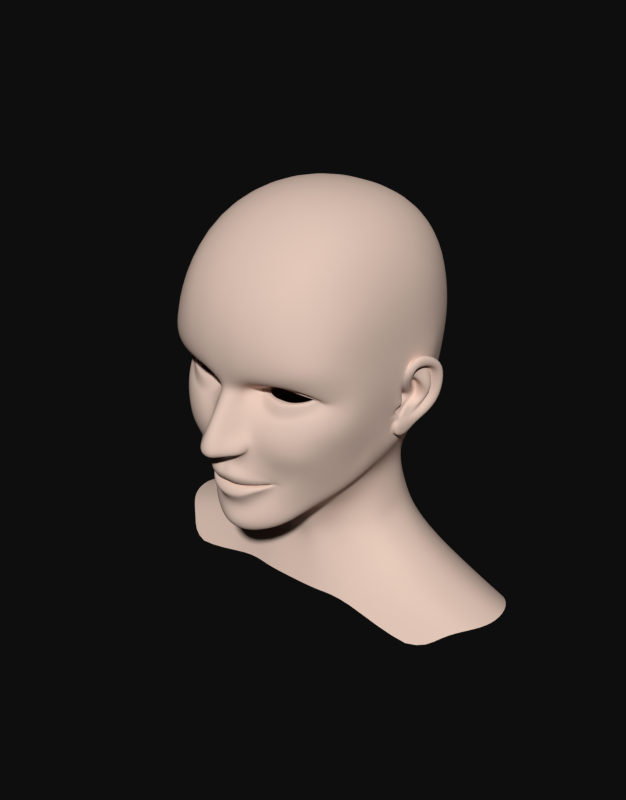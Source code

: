 # Source: Head_BaseMesh.blend  (saved by Blender 2.59.0; exported with 4.5.12 LTS)
import bpy
from mathutils import Matrix  # noqa: F401  (used for matrix-valued properties, if any)

bpy.ops.wm.read_factory_settings(use_empty=True)
scene = bpy.context.scene
scene.name = 'Scene'

# ---- collections
col_collection_1 = bpy.data.collections.new('Collection 1'); scene.collection.children.link(col_collection_1)

# ---- materials (node trees are filled in below, after node groups)
mat_skin = bpy.data.materials.new('skin')
mat_skin.alpha_threshold = 0.0
mat_skin.use_transparent_shadow = False
mat_skin.diffuse_color = (0.8, 0.5999, 0.5065, 1.0)
mat_skin.roughness = 0.5
mat_skin.specular_intensity = 0.1341
mat_skin.line_color = (0.0, 0.0, 0.0, 1.0)

# ---- material node trees

# ---- world
world_world = bpy.data.worlds.new('World'); scene.world = world_world
world_world.color = (0.004241, 0.004241, 0.004241)
world_world.use_sun_shadow = False
world_world.sun_shadow_jitter_overblur = 0.0
world_world.cycles.sampling_method = 'MANUAL'
world_world.cycles.sample_map_resolution = 256
world_world.light_settings.ao_factor = 0.1
world_world.light_settings.distance = 2.0

# ---- meshes
me_plane = bpy.data.meshes.new('Plane')
me_plane.from_pydata([(4.563, 2.409, 9.639), (5.676, 1.004, 9.031), (6.902, 1.42, 8.01), (2.213, 1.164, 9.038), (1.387, 1.641, 9.789), (1.382, 0.8627, 9.817), (2.693, 1.972, 9.966), (4.445, 2.671, 9.928), (6.458, 2.261, 9.247), (7.718, 1.266, 7.476), (7.566, 0.9404, 7.446), (6.296, -0.2125, 8.942), (4.031, -0.5495, 9.966), (2.22, 0.1777, 9.912), (6.005, 1.966, 8.739), (2.238, 1.197, 8.835), (6.372, 1.306, 7.94), (3.001, 1.988, 9.005), (4.293, 2.403, 8.749), (5.501, 1.044, 8.497), (2.909, 1.049, 8.668), (2.855, 1.988, 8.616), (6.637, 1.292, 7.288), (6.595, 1.393, 7.288), (2.519, 1.192, 8.538), (2.537, 1.377, 8.49), (4.051, 0.9387, 8.782), (5.747, 2.173, 8.308), (0.0, -0.01084, 12.28), (0.0, 3.118, 11.72), (0.0, 0.9022, 11.59), (0.0, 1.693, 11.08), (0.5488, -0.07451, 12.11), (0.5936, 0.9664, 11.35), (0.459, 1.707, 10.96), (0.799, 3.185, 11.75), (4.815, 3.994, 11.16), (7.79, 4.31, 9.61), (8.914, 3.015, 6.365), (8.649, 0.5977, 6.021), (7.263, -1.868, 8.794), (5.124, -0.5064, 9.607), (4.937, 0.9275, 9.113), (4.804, 0.9462, 8.795), (5.663, -2.489, 10.01), (3.553, -1.998, 10.9), (4.793, -3.839, 10.31), (5.238, -6.907, 8.537), (4.728, -9.823, 7.966), (3.66, -11.32, 9.321), (5.388e-08, -12.25, 10.82), (2.248, -6.355, 11.14), (1.372, -5.973, 11.82), (6.438, -3.675, 9.38), (7.639, -2.984, 7.646), (9.298, 0.1387, 4.599), (9.372, 3.599, 4.585), (8.292, 5.942, 8.911), (4.973, 6.893, 11.14), (0.0, 7.078, 12.02), (3.218, -4.216, 10.59), (3.916, -5.726, 9.727), (4.404, -8.084, 8.905), (3.821, -9.109, 9.281), (1.116, -11.0, 11.05), (1.568, -12.11, 10.56), (2.179, -3.757, 11.05), (1.625, -4.208, 11.52), (0.0, -4.489, 11.76), (5.1, -5.43, 9.259), (5.013, -8.501, 8.056), (2.807, -10.27, 10.03), (0.4095, -4.387, 11.65), (0.5057, -5.282, 11.64), (2.31, -5.666, 10.95), (2.888, -8.32, 9.539), (3.251, 6.974, 11.63), (0.0, -2.16, 13.89), (0.6476, -1.999, 13.42), (0.8025, -3.4, 14.14), (0.0, -3.524, 14.14), (1.89, 3.222, 11.82), (1.285, -0.3715, 10.91), (1.077, 1.725, 10.6), (1.004, 0.9903, 10.62), (0.0, -4.114, 13.46), (0.4372, -3.989, 13.46), (0.4254, -4.083, 12.14), (0.0, -4.208, 12.14), (1.173, -1.953, 12.12), (2.954, -0.3438, 9.939), (3.387, 0.9594, 8.822), (1.958, -1.074, 10.49), (1.715, -2.024, 10.88), (2.555, -2.848, 10.89), (1.408, -2.798, 12.97), (1.428, -3.701, 12.98), (1.673, -3.917, 11.79), (4.564, -6.724, 8.979), (0.0, -11.12, 11.34), (0.4518, -4.817, 11.52), (1.444, -4.796, 11.36), (2.224, -4.662, 10.86), (2.246, -3.668, 12.01), (2.226, -2.765, 12.0), (2.226, -3.168, 11.21), (2.246, -3.668, 11.22), (1.472, -3.778, 11.75), (1.302, -3.629, 12.58), (0.6104, -3.893, 12.0), (0.6185, -3.828, 12.91), (0.6945, -4.147, 11.66), (1.438, -3.979, 11.57), (1.315, -2.489, 11.32), (0.7916, -2.608, 11.38), (0.7381, -2.383, 12.26), (0.7324, -2.429, 11.62), (1.219, -2.243, 12.03), (1.339, -2.348, 11.45), (1.568, -12.8, 9.392), (8.185e-08, -12.94, 9.886), (3.826, -11.89, 8.282), (5.205, -10.34, 6.532), (7.814, -7.241, 1.146), (8.573, -5.401, 0.9133), (8.957, -2.573, 1.023), (9.449, 0.6582, 1.277), (9.548, 3.476, 0.858), (9.663, 4.583, -2.208), (9.419, 4.068, -5.695), (7.452, 4.553, -10.71), (5.163, 4.512, -12.45), (0.0, 4.489, -14.01), (6.015, -8.435, 6.359), (6.341, -6.666, 7.192), (6.451, -5.143, 8.339), (6.655, -9.18, 4.341), (7.592, -4.292, 6.662), (7.093, -7.521, 4.791), (6.242, 1.125, 8.536), (7.088, 0.3351, 8.102), (6.104, 1.122, 8.268), (5.909, 1.08, 7.979), (8.373, -0.9035, 7.178), (8.717, -1.782, 6.299), (8.606, -3.215, 4.853), (8.127, -6.28, 2.586), (8.413, -4.86, 2.303), (8.956, -2.681, 2.379), (7.329, -6.026, 5.826), (7.427, -8.152, 2.475), (7.668, -6.837, 3.524), (7.89, -5.393, 4.242), (4.313, -12.72, 1.851), (0.0, -14.06, 3.303), (6.216, -9.481, -4.251), (0.0, -9.284, -9.305), (2.812, -13.36, 2.666), (6.104, -11.07, -1.171), (3.821, -9.368, -8.186), (4.4, -14.39, -8.869), (6.59, -14.3, -2.361), (2.812, -15.85, 1.548), (0.0, -14.97, -10.67), (6.456, -14.19, -5.441), (0.0, -16.55, 2.185), (4.586, -15.21, 0.7337), (6.263, -11.95, -5.063), (3.787, -11.89, -8.459), (0.0, -12.07, -9.708), (4.142, -13.97, 1.293), (6.269, -12.73, -1.766), (2.603, -14.61, 2.107), (0.0, -15.31, 2.744), (8.164, -6.069, -2.15), (8.216, -5.23, -3.941), (4.418, -6.593, -8.944), (0.0, -6.561, -10.26), (6.71, -8.707, -1.672), (6.083, -9.883, -0.01078), (4.715, -11.47, 2.681), (2.969, -12.21, 3.41), (0.0, -12.9, 4.081), (0.0, -12.72, 6.577), (1.568, -12.44, 6.052), (1.484, -12.62, 3.899), (1.406, -13.97, 3.112), (1.406, -16.54, 2.191), (1.301, -15.26, 2.652), (8.449, -5.968, -0.8107), (7.218, -8.031, 0.241), (6.319, -8.982, 1.658), (5.638, -9.789, 2.833), (4.407, -11.09, 4.407), (2.835, -11.82, 5.354), (5.39, -11.74, 0.293), (6.065, -14.6, -0.8608), (5.41, -13.17, -0.2839), (5.601, -10.59, 1.343), (5.261, -9.412, -6.692), (5.51, -14.34, -7.226), (5.17, -11.94, -7.053), (6.085, -6.641, -7.604), (8.708, -2.895, -5.273), (9.018, 1.443, -6.156), (0.0, 0.5768, -13.93), (5.163, 0.6862, -12.14), (5.163, -3.093, -10.86), (0.0, -3.065, -12.58), (7.452, 0.874, -9.995), (7.452, -3.143, -8.831), (9.403, 7.992, 6.344), (6.37, 11.12, 8.86), (4.018, 11.71, 9.654), (0.0, 11.88, 10.17), (9.586, 9.547, -1.052), (0.0, 9.328, -13.12), (5.134, 9.445, -11.61), (7.306, 9.332, -9.495), (9.455, 9.226, -5.209), (0.0, 16.67, 4.019), (5.003, 15.79, 3.789), (7.991, 13.29, 3.507), (7.843, 13.4, -4.171), (4.955, 15.71, -4.082), (0.0, 16.53, -4.009), (0.0, 13.86, -9.814), (3.847, 13.49, -9.406), (6.02, 12.12, -8.733), (0.7619, -7.246, 11.43), (0.0, -7.209, 11.41), (1.46, -7.244, 11.18), (2.398, -7.223, 10.57), (3.213, -7.134, 9.576), (3.187, -7.206, 9.576), (2.775, -7.32, 10.12), (2.099, -7.342, 10.93), (1.4, -7.36, 11.23), (0.0, -7.36, 11.35), (0.0, -7.382, 10.4), (1.384, -7.382, 10.28), (2.051, -7.364, 9.98), (2.758, -7.321, 9.3), (3.207, -7.207, 8.753), (3.231, -7.135, 8.753), (2.363, -7.223, 9.742), (1.449, -7.244, 10.35), (0.0, -7.209, 10.58), (0.7619, -7.246, 10.6), (0.6349, -5.86, 12.05), (3.664, -7.193, 9.34), (1.386, -8.437, 11.35), (2.089, -8.056, 10.75), (0.6984, -6.434, 11.99), (1.416, -6.49, 11.75), (0.0, -6.448, 11.97), (2.356, -6.632, 10.96), (1.398, -8.087, 11.52), (0.0, -8.143, 11.76), (2.099, -7.868, 11.04), (2.785, -7.588, 10.27), (3.34, -7.201, 9.494), (3.346, -7.1, 9.52), (3.693, -6.92, 9.381), (2.792, -7.754, 10.12), (0.0, -8.55, 11.7), (0.0, -6.052, 12.03), (0.0, -5.252, 11.55), (11.09, 0.456, -4.718), (10.51, -2.741, -4.765), (9.296, -4.76, -0.1059), (9.66, -3.944, -2.761), (9.342, -4.966, -1.511), (11.09, 2.213, -3.673), (10.5, 3.204, -1.304), (9.869, 1.649, -0.7226), (9.323, -3.103, 0.1391), (9.494, 0.3594, -0.57), (9.246, -0.5619, -1.331), (9.29, -0.3242, -2.134), (9.793, 0.6845, -1.674), (10.21, 1.452, -1.213), (10.36, 1.833, -1.606), (10.79, 1.544, -3.272), (10.83, 0.2672, -4.042), (10.36, -2.047, -4.0), (9.683, -3.342, -2.567), (9.507, -3.616, -0.8283), (9.38, -2.976, -2.436), (9.571, -1.917, -4.004), (9.807, 0.1847, -3.898), (9.939, 1.675, -3.397), (9.895, 1.964, -1.673), (9.615, 1.583, -1.283), (9.351, 0.8151, -1.743), (8.84, -0.1936, -2.204), (8.796, -0.5572, -1.249), (9.446, 0.4196, -0.1894), (8.807, -3.009, 0.06962), (9.609, 1.78, -0.6249), (9.936, 3.335, -1.514), (10.53, 2.344, -3.883), (8.78, -4.835, -1.581), (9.111, -3.814, -2.971), (8.724, -4.629, -0.1754), (9.954, -2.61, -4.975), (10.53, 0.5866, -4.928), (9.473, -4.473, -2.161), (9.584, -3.479, -1.597), (9.332, -3.099, -1.667), (8.91, -4.342, -2.23), (8.745, -3.81, -2.384), (9.557, 0.2646, -4.449), (9.086, -2.136, -3.992), (8.803, -3.376, -2.7), (8.672, -4.214, -1.851), (9.604, 1.639, -3.493), (9.629, 2.269, -1.944), (8.989, -2.342, -0.1771), (9.239, -2.992, -0.6863), (9.019, -2.342, -1.351), (9.027, -2.028, -2.318), (9.063, -1.686, -3.226), (9.241, -0.1465, -3.006), (9.314, 0.4834, -2.292), (9.715, -1.6, -0.947), (9.496, -0.7002, -0.7393), (8.32, -1.567, -0.6284), (8.948, 0.08237, -2.491), (9.011, -0.1406, -2.938), (8.798, -2.028, -2.318), (8.786, -2.203, -1.631), (9.014, -2.992, -0.6863), (8.76, -2.342, -0.1771), (8.32, -0.5162, -0.6295), (8.153, -0.5125, -1.203), (8.88, -2.787, 0.5545), (8.673, -5.025, 0.3783), (9.446, 0.5454, 0.8461), (9.578, 2.642, 0.1293), (9.648, 3.47, -2.081), (9.582, 2.878, -4.522), (9.283, 0.8638, -5.317), (8.885, -2.529, -4.702), (8.586, -4.336, -3.337), (8.58, -4.961, -2.247), (8.603, -5.106, -1.322), (9.111, -2.662, -0.4273), (8.987, -1.97, -0.4716), (9.126, -1.57, 0.157), (8.757, -1.97, -0.4716), (8.883, -2.662, -0.4273), (8.153, -1.574, -1.253), (8.872, -2.213, -0.825), (7.579, -1.683, -0.3513), (7.579, -0.5812, -0.4422), (7.746, -0.6825, 0.2191), (7.746, -1.735, 0.1821), (8.797, -1.785, -1.885), (8.987, -1.879, -1.067), (8.833, -1.686, -3.226), (8.153, -1.035, -1.567), (7.579, -1.094, -0.69), (8.686, -1.242, -2.08), (8.796, -0.9941, -1.624), (2.065, 1.158, 9.162), (2.056, 1.405, 9.155), (2.422, 0.356, 9.489), (4.099, -0.2158, 9.706), (5.976, 0.02154, 8.844), (7.196, 1.049, 7.658), (6.265, 2.507, 8.718), (7.198, 1.195, 7.624), (4.501, 2.994, 9.377), (2.706, 2.334, 9.434), (5.094, -0.2063, 9.396), (3.158, -0.0282, 9.721), (6.763, 0.5731, 8.188), (2.055, 1.4, 8.828), (2.038, 1.215, 8.835), (6.887, 1.538, 8.031), (6.147, 1.966, 9.051), (3.051, 1.042, 9.361), (4.275, 0.9062, 9.611), (3.155, 1.986, 9.447), (2.228, 1.387, 9.031), (5.008, 0.9275, 9.386), (3.659, 0.9571, 9.501), (6.915, -15.68, -5.441), (6.359, -16.9, -7.666), (4.942, -17.63, -9.475), (5.257, -16.72, 0.7337), (6.543, -16.11, -0.8608), (6.911, -15.79, -2.361), (0.0, -18.06, 2.185), (2.077, -18.05, 2.191), (3.483, -17.36, 1.548), (0.0, -18.13, -11.44), (0.7644, -7.338, 9.571), (0.0, -7.391, 9.551), (1.438, -7.289, 9.322), (2.383, -7.219, 8.71), (3.323, -7.156, 7.721), (3.309, -7.157, 7.721), (2.833, -7.188, 8.268), (2.065, -7.242, 8.947), (1.382, -7.293, 9.246), (0.0, -7.391, 9.37), (6.707, -0.7993, 9.019), (8.063, 0.7892, 7.027), (8.268, 1.448, 7.122), (7.18, 3.002, 9.249), (4.54, 2.882, 10.59), (5.057, -1.156, 10.01), (3.927, -0.9267, 10.33), (2.318, 2.531, 10.7), (1.841, -0.1023, 10.29), (1.187, 1.696, 10.25), (1.113, 0.9635, 10.11), (2.649, -0.6291, 10.19), (7.792, -0.1037, 7.902), (0.0, -4.87, 11.62), (1.577, 7.057, 12.01), (2.791, 4.673, -13.52), (2.197, -9.145, -9.028), (2.386, -14.55, -9.998), (2.078, -11.82, -9.319), (2.356, -6.387, -9.808), (2.792, 0.772, -13.41), (2.792, -2.887, -12.07), (1.741, 12.0, 10.01), (2.569, 9.537, -12.59), (1.815, 16.59, 3.931), (1.805, 16.46, -4.037), (1.703, 13.9, -9.689), (3.246, -17.93, -10.96), (9.776, 1.694, -1.79), (9.419, 1.009, -1.874), (9.269, -2.769, -1.881), (9.092, -2.384, -1.804), (9.677, 0.6159, -2.05), (10.36, -0.644, -2.83), (9.551, -1.789, -3.039), (9.214, -2.273, -2.214), (9.343, -2.764, -2.221), (10.22, 1.521, -2.949), (10.83, -0.4051, -3.429), (9.997, -1.834, -3.535), (4.111, -21.67, -11.99), (0.0, -21.42, -12.07), (5.823, -21.7, 2.695), (3.349, -21.74, 3.333), (0.0, -21.75, 3.328), (10.65, -19.13, -2.881), (9.499, -19.17, -0.8608), (7.633, -19.8, 0.7337), (7.223, -22.19, -11.57), (9.681, -20.46, -9.283), (10.67, -18.99, -5.441), (18.68, -21.62, -5.441), (16.59, -22.97, -8.843), (14.14, -24.43, -10.35), (15.64, -22.43, 0.7337), (17.51, -21.8, -0.8608), (18.66, -21.77, -2.881), (13.83, -24.34, 2.695), (4.426, 2.405, 9.124), (5.608, 1.007, 8.758), (6.355, 1.404, 7.959), (2.845, 1.047, 8.924), (2.255, 1.382, 8.828), (4.123, 0.927, 9.034), (3.474, 0.9588, 9.074), (6.723, 0.8682, 7.899), (2.829, 0.4283, 8.788), (5.003, 0.366, 8.328), (6.05, 2.537, 7.715), (3.941, 0.2704, 8.733), (2.269, 1.461, 7.447), (2.245, 1.203, 7.414), (7.366, 1.882, 6.652), (7.46, 1.5, 6.653), (2.3, 2.245, 8.602), (2.201, 0.6596, 8.675), (6.057, 0.5601, 7.914), (4.374, 2.62, 8.688), (3.923, -6.853, 9.287), (0.0, -9.728, 10.7), (3.901, -7.239, 9.236), (1.282, -9.551, 10.51), (2.057, -8.932, 10.08), (1.31, -5.446, 11.46)], [], [(32, 33, 30, 28), (34, 35, 29, 31), (33, 34, 31, 30), (28, 77, 78, 32), (45, 94, 60, 46), (46, 60, 61, 69), (47, 69, 61, 98), (47, 98, 62, 70), (48, 70, 62, 63), (48, 63, 71, 49), (49, 71, 64, 65), (50, 65, 64, 99), (36, 58, 76, 81), (36, 37, 57, 58), (37, 38, 56, 57), (38, 39, 55, 56), (40, 44, 53, 54), (45, 46, 53, 44), (77, 80, 79, 78), (84, 33, 32, 82), (81, 35, 34, 83), (83, 34, 33, 84), (79, 80, 85, 86), (86, 85, 88, 87), (68, 72, 87, 88), (32, 78, 89, 82), (82, 89, 93, 92), (45, 92, 93, 94), (61, 74, 486, 98), (98, 486, 488, 62), (62, 488, 75, 63), (63, 75, 490, 71), (71, 490, 489, 64), (64, 489, 487, 99), (100, 73, 491, 101), (101, 491, 74, 102), (74, 61, 60, 102), (96, 103, 104, 95), (103, 106, 105, 104), (89, 95, 104, 93), (78, 79, 95, 89), (79, 86, 96, 95), (96, 97, 106, 103), (66, 106, 97, 67), (66, 94, 105, 106), (93, 104, 105, 94), (67, 72, 100, 101), (66, 67, 101, 102), (66, 102, 60, 94), (96, 86, 110, 108), (67, 97, 107, 112), (97, 96, 108, 107), (87, 72, 111, 109), (86, 87, 109, 110), (72, 67, 112, 111), (111, 112, 113, 114), (110, 109, 116, 115), (109, 111, 114, 116), (107, 108, 117, 118), (112, 107, 118, 113), (108, 110, 115, 117), (50, 120, 119, 65), (49, 65, 119, 121), (48, 49, 121, 122), (48, 122, 133, 70), (47, 70, 133, 134), (47, 134, 135, 69), (46, 69, 135, 53), (122, 136, 138, 133), (133, 138, 149, 134), (134, 149, 137, 135), (53, 135, 137, 54), (39, 143, 144, 55), (143, 40, 54, 144), (123, 124, 147, 146), (124, 125, 148, 147), (146, 151, 150, 123), (151, 138, 136, 150), (138, 151, 152, 149), (151, 146, 147, 152), (137, 149, 152, 145), (54, 137, 145, 144), (145, 152, 147, 148), (55, 144, 145, 148), (55, 148, 125, 126), (55, 126, 127, 56), (155, 158, 171, 167), (167, 171, 161, 164), (153, 157, 172, 170), (170, 172, 162, 166), (155, 175, 174, 178), (155, 178, 179, 158), (119, 120, 183, 184), (182, 185, 184, 183), (173, 188, 186, 154), (188, 172, 157, 186), (165, 187, 188, 173), (187, 162, 172, 188), (154, 186, 185, 182), (153, 180, 181, 157), (181, 185, 186, 157), (123, 190, 189, 124), (190, 178, 174, 189), (150, 191, 190, 123), (191, 179, 178, 190), (136, 122, 193, 192), (122, 121, 194, 193), (136, 192, 191, 150), (119, 184, 194, 121), (181, 194, 184, 185), (180, 193, 194, 181), (170, 197, 195, 153), (197, 171, 158, 195), (166, 196, 197, 170), (196, 161, 171, 197), (153, 195, 198, 180), (195, 158, 179, 198), (180, 198, 192, 193), (179, 191, 192, 198), (167, 201, 199, 155), (201, 168, 159, 199), (164, 200, 201, 167), (200, 160, 168, 201), (155, 199, 202, 175), (199, 159, 176, 202), (130, 209, 206, 131), (206, 209, 210, 207), (176, 207, 210, 202), (175, 202, 210, 203), (203, 210, 209, 204), (129, 204, 209, 130), (58, 212, 213, 76), (57, 211, 212, 58), (56, 127, 211, 57), (130, 131, 217, 218), (129, 130, 218, 219), (128, 129, 219, 215), (127, 128, 215, 211), (213, 212, 222, 221), (221, 222, 223, 224), (224, 223, 228, 227), (211, 215, 222, 212), (215, 219, 223, 222), (218, 228, 223, 219), (217, 227, 228, 218), (238, 237, 240, 239), (237, 236, 241, 240), (236, 235, 242, 241), (235, 234, 243, 242), (234, 233, 244, 243), (233, 232, 245, 244), (232, 231, 246, 245), (229, 230, 247, 248), (231, 229, 248, 246), (249, 253, 254, 52), (253, 229, 231, 254), (266, 255, 253, 249), (255, 230, 229, 253), (52, 254, 256, 51), (254, 231, 232, 256), (251, 257, 258, 265), (257, 237, 238, 258), (252, 259, 257, 251), (259, 236, 237, 257), (264, 260, 259, 252), (260, 235, 236, 259), (250, 261, 260, 264), (261, 234, 235, 260), (263, 262, 261, 250), (262, 233, 234, 261), (51, 256, 262, 263), (256, 232, 233, 262), (270, 272, 287, 276), (269, 285, 286, 271), (268, 284, 285, 269), (268, 273, 283, 284), (273, 274, 282, 283), (274, 275, 281, 282), (275, 277, 280, 281), (277, 278, 279, 280), (276, 287, 319, 298), (286, 285, 289, 288), (285, 284, 290, 289), (284, 283, 291, 290), (283, 282, 292, 291), (282, 281, 293, 292), (281, 280, 294, 293), (280, 279, 295, 294), (278, 277, 297, 296), (277, 275, 299, 297), (275, 274, 300, 299), (274, 273, 301, 300), (270, 276, 298, 304), (272, 270, 304, 302), (269, 271, 303, 305), (268, 269, 305, 306), (273, 268, 306, 301), (286, 308, 307, 271), (308, 287, 272, 307), (287, 308, 309, 319), (308, 286, 288, 309), (271, 307, 310, 303), (307, 272, 302, 310), (303, 310, 311, 314), (310, 302, 315, 311), (301, 306, 312, 316), (306, 305, 313, 312), (305, 303, 314, 313), (300, 301, 316, 317), (302, 304, 315), (319, 309, 320), (292, 293, 294), (294, 295, 324), (323, 324, 328, 329), (322, 323, 329, 360), (321, 322, 360, 330), (320, 321, 330, 331), (319, 320, 331, 332), (325, 327, 334, 326), (296, 326, 334, 335), (296, 297, 326), (299, 300, 317), (124, 337, 336, 125), (337, 304, 298, 336), (126, 338, 339, 127), (338, 297, 299, 339), (128, 340, 341, 129), (340, 317, 316, 341), (129, 341, 342, 204), (341, 316, 312, 342), (204, 342, 343, 203), (342, 312, 313, 343), (203, 343, 344, 175), (343, 313, 314, 344), (175, 344, 345, 174), (344, 314, 311, 345), (174, 345, 346, 189), (345, 311, 315, 346), (189, 346, 337, 124), (346, 315, 304, 337), (125, 349, 338, 126), (349, 326, 297, 338), (318, 348, 349, 125), (348, 325, 326, 349), (125, 336, 347, 318), (336, 298, 319, 347), (348, 318, 333, 350), (318, 347, 351, 333), (347, 319, 332, 351), (127, 339, 340, 128), (339, 299, 317, 340), (333, 351, 353, 350), (331, 353, 351, 332), (327, 352, 354, 357), (335, 334, 356, 355), (334, 327, 357, 356), (278, 363, 360, 279), (279, 360, 329, 295), (352, 361, 362, 354), (361, 335, 355, 362), (296, 335, 361, 364), (331, 358, 359, 353), (330, 358, 331), (360, 363, 358, 330), (278, 296, 363), (295, 329, 328, 324), (296, 364, 363), (366, 4, 5, 365), (3, 365, 367, 382), (365, 5, 13, 367), (380, 372, 371, 381), (372, 9, 8, 371), (2, 370, 372, 380), (370, 10, 9, 372), (373, 0, 381, 371), (371, 8, 7, 373), (0, 373, 374, 384), (373, 7, 6, 374), (384, 374, 366, 385), (374, 6, 4, 366), (11, 369, 375, 41), (369, 1, 386, 375), (41, 375, 368, 12), (375, 386, 383, 368), (90, 376, 367, 13), (376, 387, 382, 367), (12, 368, 376, 90), (368, 383, 387, 376), (140, 377, 369, 11), (377, 139, 1, 369), (10, 370, 377, 140), (370, 2, 139, 377), (470, 378, 379, 15), (381, 14, 468, 380), (0, 466, 14, 381), (385, 470, 17, 384), (382, 469, 15, 3), (380, 468, 16, 2), (466, 0, 384, 17), (1, 467, 42, 386), (386, 42, 471, 383), (472, 387, 383, 471), (469, 382, 387, 472), (141, 139, 2, 16), (467, 1, 139, 141), (365, 379, 378, 366), (366, 378, 470, 385), (3, 15, 379, 365), (164, 388, 389, 200), (200, 389, 390, 160), (166, 391, 392, 196), (196, 392, 393, 161), (165, 394, 395, 187), (187, 395, 396, 162), (162, 396, 391, 166), (161, 393, 388, 164), (246, 248, 398, 400), (248, 247, 399, 398), (245, 246, 400, 401), (244, 245, 401, 402), (243, 244, 402, 403), (242, 243, 403, 404), (241, 242, 404, 405), (240, 241, 405, 406), (239, 240, 406, 407), (5, 418, 416, 13), (418, 84, 82, 416), (6, 415, 417, 4), (415, 81, 83, 417), (4, 417, 418, 5), (417, 83, 84, 418), (10, 409, 410, 9), (409, 39, 38, 410), (9, 410, 411, 8), (410, 38, 37, 411), (8, 411, 412, 7), (411, 37, 36, 412), (7, 412, 415, 6), (412, 36, 81, 415), (40, 408, 413, 44), (408, 11, 41, 413), (44, 413, 414, 45), (413, 41, 12, 414), (90, 419, 414, 12), (419, 92, 45, 414), (13, 416, 419, 90), (416, 82, 92, 419), (140, 420, 409, 10), (420, 143, 39, 409), (11, 408, 420, 140), (408, 40, 143, 420), (73, 100, 421, 267), (68, 421, 100, 72), (156, 424, 426, 169), (424, 159, 168, 426), (169, 426, 425, 163), (426, 168, 160, 425), (177, 427, 424, 156), (427, 176, 159, 424), (132, 423, 428, 205), (423, 131, 206, 428), (205, 428, 429, 208), (428, 206, 207, 429), (176, 427, 429, 207), (427, 177, 208, 429), (59, 422, 430, 214), (422, 76, 213, 430), (131, 423, 431, 217), (423, 132, 216, 431), (214, 430, 432, 220), (430, 213, 221, 432), (220, 432, 433, 225), (432, 221, 224, 433), (225, 433, 434, 226), (433, 224, 227, 434), (226, 434, 431, 216), (434, 227, 217, 431), (390, 435, 425, 160), (435, 397, 163, 425), (29, 35, 422, 59), (35, 81, 76, 422), (292, 294, 437, 436), (320, 309, 438, 439), (294, 324, 440, 437), (324, 323, 441, 440), (323, 322, 442, 441), (322, 321, 443, 442), (321, 320, 439, 443), (309, 288, 444, 438), (291, 292, 436, 445), (290, 291, 445, 446), (289, 290, 446, 447), (288, 289, 447, 444), (445, 436, 437, 440), (446, 445, 440, 441), (447, 446, 441, 442), (444, 447, 442, 443), (444, 443, 439, 438), (397, 435, 448, 449), (435, 390, 456, 448), (388, 393, 453, 458), (391, 396, 450, 455), (396, 395, 451, 450), (395, 394, 452, 451), (393, 392, 454, 453), (392, 391, 455, 454), (390, 389, 457, 456), (389, 388, 458, 457), (457, 458, 459, 460), (456, 457, 460, 461), (454, 455, 462, 463), (453, 454, 463, 464), (455, 450, 465, 462), (458, 453, 464, 459), (17, 21, 18, 466), (468, 23, 22, 16), (469, 20, 24, 15), (470, 25, 21, 17), (466, 18, 27, 14), (14, 27, 23, 468), (467, 19, 43, 42), (42, 43, 26, 471), (91, 472, 471, 26), (20, 469, 472, 91), (142, 141, 16, 22), (19, 467, 141, 142), (15, 24, 25, 470), (25, 24, 479, 478), (142, 22, 481, 473), (19, 142, 473, 484), (91, 26, 477, 474), (20, 91, 474, 483), (26, 43, 475, 477), (43, 19, 484, 475), (23, 27, 476, 480), (27, 18, 485, 476), (21, 25, 478, 482), (24, 20, 483, 479), (22, 23, 480, 481), (18, 21, 482, 485), (52, 491, 73, 249), (51, 74, 491, 52), (263, 486, 74, 51), (250, 488, 486, 263), (264, 75, 488, 250), (265, 487, 489, 251), (252, 490, 75, 264), (251, 489, 490, 252), (267, 266, 249, 73), (325, 348, 350, 327), (361, 363, 364), (352, 358, 363, 361), (327, 359, 358, 352), (350, 353, 359, 327), (354, 355, 356, 357), (354, 362, 355)])
me_plane.polygons.foreach_set('use_smooth', [True] * 456)
me_plane.materials.append(mat_skin)
me_plane.use_remesh_preserve_volume = False
me_plane.use_remesh_preserve_attributes = False
me_plane.use_mirror_vertex_groups = False
me_plane.update()

# ---- objects
ob_plane = bpy.data.objects.new('Plane', me_plane)

# ---- transforms, parenting, visibility, modifiers, constraints
ob_plane.location = (1.958e-06, -0.09684, 2.659)
ob_plane.rotation_euler = (1.571, 3.42e-08, -1.192e-07)
ob_plane.scale = (0.2963, 0.2963, 0.2963)
ob_plane.lineart.crease_threshold = 0.0
_m = ob_plane.modifiers.new('Mirror', 'MIRROR')
_m.use_clip = True
_m = ob_plane.modifiers.new('Subsurf', 'SUBSURF')
_m.uv_smooth = 'PRESERVE_CORNERS'
_m.quality = 2
_m.levels = 2
_m.show_only_control_edges = False

# ---- collection membership
col_collection_1.objects.link(ob_plane)

# ---- scene / render settings (as saved in the file)
scene.frame_start = 1; scene.frame_end = 250; scene.frame_set(6)
scene.render.engine = 'BLENDER_EEVEE_NEXT'
scene.render.image_settings.color_mode = 'RGB'
scene.render.image_settings.compression = 90
scene.render.resolution_x = 845
scene.render.resolution_percentage = 82
scene.render.dither_intensity = 0.0
scene.render.bake_margin = 2
scene.render.bake_bias = 0.0
scene.cycles.use_denoising = False
scene.cycles.samples = 10
scene.cycles.sampling_pattern = 'TABULATED_SOBOL'
scene.cycles.light_sampling_threshold = 0.0
scene.cycles.use_adaptive_sampling = False
scene.cycles.use_light_tree = False
scene.cycles.blur_glossy = 0.0
scene.cycles.volume_bounces = 1
scene.cycles.pixel_filter_type = 'GAUSSIAN'
scene.cycles.sample_clamp_indirect = 0.0
scene.view_settings.view_transform = 'Standard'
bpy.context.view_layer.update()

# ---- added for rendering (the .blend has no active camera and no usable light): camera, sun
cam_auto = bpy.data.cameras.new('AutoCamera')
cam_auto.lens = 50.0
cam_auto.sensor_width = 36.0
cam_auto.clip_end = 1000.0
ob_auto_camera = bpy.data.objects.new('AutoCamera', cam_auto)
scene.collection.objects.link(ob_auto_camera)
ob_auto_camera.location = (17.0738, -20.6053, 15.1678)
ob_auto_camera.rotation_euler = (1.09748, -7.21219e-08, 0.694738)
scene.camera = ob_auto_camera
light_auto_sun = bpy.data.lights.new('AutoSun', 'SUN')
light_auto_sun.energy = 3.0
light_auto_sun.angle = 0.0523599
ob_auto_sun = bpy.data.objects.new('AutoSun', light_auto_sun)
scene.collection.objects.link(ob_auto_sun)
ob_auto_sun.rotation_euler = (0.872665, 0.174533, 0.523599)
bpy.context.view_layer.update()
